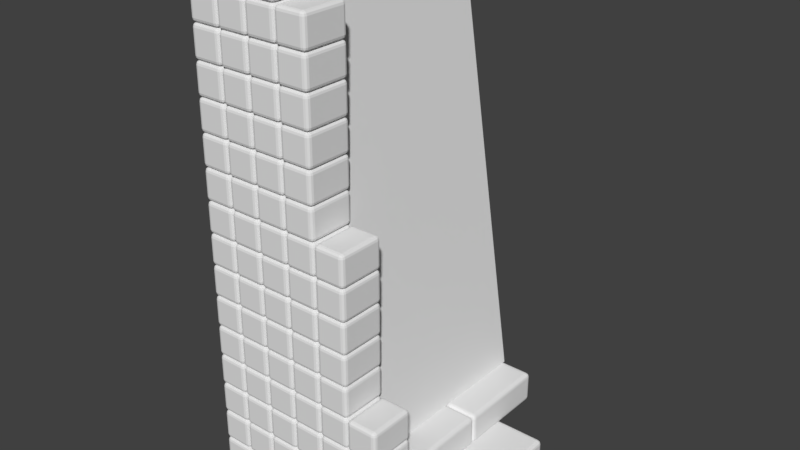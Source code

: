 # Source: EndWall.blend  (saved by Blender 2.78.0; exported with 4.5.12 LTS)
import bpy
from mathutils import Matrix  # noqa: F401  (used for matrix-valued properties, if any)

bpy.ops.wm.read_factory_settings(use_empty=True)
scene = bpy.context.scene
scene.name = 'Scene'

# ---- collections
col_collection_1 = bpy.data.collections.new('Collection 1'); scene.collection.children.link(col_collection_1)

# ---- materials (node trees are filled in below, after node groups)
mat_material = bpy.data.materials.new('Material')
mat_material.alpha_threshold = 0.0
mat_material.use_transparent_shadow = False
mat_material.roughness = 0.5
mat_material.line_color = (0.0, 0.0, 0.0, 1.0)

# ---- material node trees

# ---- world
world_world = bpy.data.worlds.new('World'); scene.world = world_world
world_world.color = (0.05088, 0.05088, 0.05088)
world_world.use_sun_shadow = False
world_world.sun_shadow_jitter_overblur = 0.0
world_world.cycles.sampling_method = 'MANUAL'

# ---- meshes
me_cube_001 = bpy.data.meshes.new('Cube.001')
me_cube_001.from_pydata([(-1.937e-07, 1.5, 0.4), (-1.937e-07, 0.3, 0.4), (-1.0, 0.3, 0.4), (-1.0, 1.5, 0.4), (-0.4, 1.5, 3.0), (-0.4, 0.3, 3.0), (-1.0, 0.3, 3.0), (-1.0, 1.5, 3.0)], [], [(0, 1, 2, 3), (4, 7, 6, 5), (0, 4, 5, 1), (1, 5, 6, 2), (2, 6, 7, 3), (4, 0, 3, 7)])
me_cube_001.materials.append(mat_material)
me_cube_001.use_remesh_preserve_volume = False
me_cube_001.use_remesh_preserve_attributes = False
me_cube_001.use_mirror_vertex_groups = False
me_cube_001.update()
me_cube = bpy.data.meshes.new('Cube')
me_cube.from_pydata([(-1.0, 1.2, 0.0), (0.5, 1.2, 0.2), (-1.0, 1.2, 0.2), (0.5, 1.2, 0.0), (0.5, 0.6, 0.0), (-1.0, 0.6, 0.0), (0.5, 0.6, 0.2), (-1.0, 0.6, 0.2), (0.5, 0.6, 0.0), (0.5, 2.384e-07, 0.0), (-1.0, 2.384e-07, 0.0), (-1.0, 0.6, 0.0), (0.5, 0.6, 0.2), (0.5, -7.153e-07, 0.2), (-1.0, 2.384e-07, 0.2), (-1.0, 0.6, 0.2), (-1.0, 1.5, 0.2), (0.2, 1.5, 0.4), (-1.0, 1.5, 0.4), (0.2, 1.5, 0.2), (0.2, 0.9, 0.2), (-1.0, 0.9, 0.2), (0.2, 0.9, 0.4), (-1.0, 0.9, 0.4), (0.2, 0.9, 0.2), (0.2, 0.3, 0.2), (-1.0, 0.3, 0.2), (-1.0, 0.9, 0.2), (0.2, 0.9, 0.4), (0.2, 0.3, 0.4), (-1.0, 0.3, 0.4), (-1.0, 0.9, 0.4), (-0.4, 0.3, 3.0), (-1.0, 0.3, 3.0), (-1.0, 0.7, 3.0), (-0.4, 0.7, 3.0), (-0.4, 0.3, 3.2), (-1.0, 0.3, 3.2), (-1.0, 0.7, 3.2), (-0.4, 0.7, 3.2), (-0.4, 0.7, 3.0), (-1.0, 0.7, 3.0), (-1.0, 1.1, 3.0), (-0.4, 1.1, 3.0), (-0.4, 0.7, 3.2), (-1.0, 0.7, 3.2), (-1.0, 1.1, 3.2), (-0.4, 1.1, 3.2), (-0.4, 1.1, 3.0), (-1.0, 1.1, 3.0), (-1.0, 1.5, 3.0), (-0.4, 1.5, 3.0), (-0.4, 1.1, 3.2), (-1.0, 1.1, 3.2), (-0.4, 1.5, 3.2), (-1.0, 1.5, 3.2), (-0.8, -2.384e-07, 3.0), (-1.0, -2.384e-07, 3.0), (-1.0, 0.3, 3.0), (-0.8, 0.3, 3.0), (-0.8, -7.153e-07, 3.2), (-1.0, 2.384e-07, 3.2), (-1.0, 0.3, 3.2), (-0.8, 0.3, 3.2), (-0.6, -2.384e-07, 3.0), (-0.8, -2.384e-07, 3.0), (-0.8, 0.3, 3.0), (-0.6, 0.3, 3.0), (-0.6, -7.153e-07, 3.2), (-0.8, 2.384e-07, 3.2), (-0.8, 0.3, 3.2), (-0.6, 0.3, 3.2), (-0.4, -2.384e-07, 3.0), (-0.6, -2.384e-07, 3.0), (-0.6, 0.3, 3.0), (-0.4, 0.3, 3.0), (-0.4, -7.153e-07, 3.2), (-0.6, 2.384e-07, 3.2), (-0.6, 0.3, 3.2), (-0.4, 0.3, 3.2), (-0.4, -2.384e-07, 2.6), (-0.6, -2.384e-07, 2.6), (-0.6, 0.3, 2.6), (-0.4, 0.3, 2.6), (-0.4, -7.153e-07, 2.8), (-0.6, 2.384e-07, 2.8), (-0.6, 0.3, 2.8), (-0.4, 0.3, 2.8), (-0.6, -2.384e-07, 2.6), (-0.8, -2.384e-07, 2.6), (-0.8, 0.3, 2.6), (-0.6, 0.3, 2.6), (-0.6, -7.153e-07, 2.8), (-0.8, 2.384e-07, 2.8), (-0.8, 0.3, 2.8), (-0.6, 0.3, 2.8), (-0.8, -2.384e-07, 2.6), (-1.0, -2.384e-07, 2.6), (-1.0, 0.3, 2.6), (-0.8, 0.3, 2.6), (-0.8, -7.153e-07, 2.8), (-1.0, 2.384e-07, 2.8), (-1.0, 0.3, 2.8), (-0.8, 0.3, 2.8), (-0.4, -2.384e-07, 2.4), (-0.6, -2.384e-07, 2.4), (-0.6, 0.3, 2.4), (-0.4, 0.3, 2.4), (-0.4, -7.153e-07, 2.6), (-0.6, 2.384e-07, 2.6), (-0.6, 0.3, 2.6), (-0.4, 0.3, 2.6), (-0.6, -2.384e-07, 2.4), (-0.8, -2.384e-07, 2.4), (-0.8, 0.3, 2.4), (-0.6, 0.3, 2.4), (-0.6, -7.153e-07, 2.6), (-0.8, 2.384e-07, 2.6), (-0.8, 0.3, 2.6), (-0.6, 0.3, 2.6), (-0.8, -2.384e-07, 2.4), (-1.0, -2.384e-07, 2.4), (-1.0, 0.3, 2.4), (-0.8, 0.3, 2.4), (-0.8, -7.153e-07, 2.6), (-1.0, 2.384e-07, 2.6), (-1.0, 0.3, 2.6), (-0.8, 0.3, 2.6), (-0.4, -2.384e-07, 2.2), (-0.6, -2.384e-07, 2.2), (-0.6, 0.3, 2.2), (-0.4, 0.3, 2.2), (-0.4, -7.153e-07, 2.4), (-0.6, 2.384e-07, 2.4), (-0.6, 0.3, 2.4), (-0.4, 0.3, 2.4), (-0.6, -2.384e-07, 2.2), (-0.8, -2.384e-07, 2.2), (-0.8, 0.3, 2.2), (-0.6, 0.3, 2.2), (-0.6, -7.153e-07, 2.4), (-0.8, 2.384e-07, 2.4), (-0.8, 0.3, 2.4), (-0.6, 0.3, 2.4), (-0.8, -2.384e-07, 2.2), (-1.0, -2.384e-07, 2.2), (-1.0, 0.3, 2.2), (-0.8, 0.3, 2.2), (-0.8, -7.153e-07, 2.4), (-1.0, 2.384e-07, 2.4), (-1.0, 0.3, 2.4), (-0.8, 0.3, 2.4), (-0.4, -2.384e-07, 2.0), (-0.6, -2.384e-07, 2.0), (-0.6, 0.3, 2.0), (-0.4, 0.3, 2.0), (-0.4, -7.153e-07, 2.2), (-0.6, 2.384e-07, 2.2), (-0.6, 0.3, 2.2), (-0.4, 0.3, 2.2), (-0.6, -2.384e-07, 2.0), (-0.8, -2.384e-07, 2.0), (-0.8, 0.3, 2.0), (-0.6, 0.3, 2.0), (-0.6, -7.153e-07, 2.2), (-0.8, 2.384e-07, 2.2), (-0.8, 0.3, 2.2), (-0.6, 0.3, 2.2), (-0.8, -2.384e-07, 2.0), (-1.0, -2.384e-07, 2.0), (-1.0, 0.3, 2.0), (-0.8, 0.3, 2.0), (-0.8, -7.153e-07, 2.2), (-1.0, 2.384e-07, 2.2), (-1.0, 0.3, 2.2), (-0.8, 0.3, 2.2), (-0.4, -2.384e-07, 1.8), (-0.6, -2.384e-07, 1.8), (-0.6, 0.3, 1.8), (-0.4, 0.3, 1.8), (-0.4, -7.153e-07, 2.0), (-0.6, 2.384e-07, 2.0), (-0.6, 0.3, 2.0), (-0.4, 0.3, 2.0), (-0.6, -2.384e-07, 1.8), (-0.8, -2.384e-07, 1.8), (-0.8, 0.3, 1.8), (-0.6, 0.3, 1.8), (-0.6, -7.153e-07, 2.0), (-0.8, 2.384e-07, 2.0), (-0.8, 0.3, 2.0), (-0.6, 0.3, 2.0), (-0.8, -2.384e-07, 1.8), (-1.0, -2.384e-07, 1.8), (-1.0, 0.3, 1.8), (-0.8, 0.3, 1.8), (-0.8, -7.153e-07, 2.0), (-1.0, 2.384e-07, 2.0), (-1.0, 0.3, 2.0), (-0.8, 0.3, 2.0), (-0.4, -2.384e-07, 1.6), (-0.6, -2.384e-07, 1.6), (-0.6, 0.3, 1.6), (-0.4, 0.3, 1.6), (-0.4, -7.153e-07, 1.8), (-0.6, 2.384e-07, 1.8), (-0.6, 0.3, 1.8), (-0.4, 0.3, 1.8), (-0.6, -2.384e-07, 1.6), (-0.8, -2.384e-07, 1.6), (-0.8, 0.3, 1.6), (-0.6, 0.3, 1.6), (-0.6, -7.153e-07, 1.8), (-0.8, 2.384e-07, 1.8), (-0.8, 0.3, 1.8), (-0.6, 0.3, 1.8), (-0.8, -2.384e-07, 1.6), (-1.0, -2.384e-07, 1.6), (-1.0, 0.3, 1.6), (-0.8, 0.3, 1.6), (-0.8, -7.153e-07, 1.8), (-1.0, 2.384e-07, 1.8), (-1.0, 0.3, 1.8), (-0.8, 0.3, 1.8), (-0.4, -2.384e-07, 1.4), (-0.6, -2.384e-07, 1.4), (-0.6, 0.3, 1.4), (-0.4, 0.3, 1.4), (-0.4, -7.153e-07, 1.6), (-0.6, 2.384e-07, 1.6), (-0.6, 0.3, 1.6), (-0.4, 0.3, 1.6), (-0.6, -2.384e-07, 1.4), (-0.8, -2.384e-07, 1.4), (-0.8, 0.3, 1.4), (-0.6, 0.3, 1.4), (-0.6, -7.153e-07, 1.6), (-0.8, 2.384e-07, 1.6), (-0.8, 0.3, 1.6), (-0.6, 0.3, 1.6), (-0.8, -2.384e-07, 1.4), (-1.0, -2.384e-07, 1.4), (-1.0, 0.3, 1.4), (-0.8, 0.3, 1.4), (-0.8, -7.153e-07, 1.6), (-1.0, 2.384e-07, 1.6), (-1.0, 0.3, 1.6), (-0.8, 0.3, 1.6), (-0.4, -2.384e-07, 1.2), (-0.6, -2.384e-07, 1.2), (-0.6, 0.3, 1.2), (-0.4, 0.3, 1.2), (-0.4, -7.153e-07, 1.4), (-0.6, 2.384e-07, 1.4), (-0.6, 0.3, 1.4), (-0.4, 0.3, 1.4), (-0.6, -2.384e-07, 1.2), (-0.8, -2.384e-07, 1.2), (-0.8, 0.3, 1.2), (-0.6, 0.3, 1.2), (-0.6, -7.153e-07, 1.4), (-0.8, 2.384e-07, 1.4), (-0.8, 0.3, 1.4), (-0.6, 0.3, 1.4), (-0.8, -2.384e-07, 1.2), (-1.0, -2.384e-07, 1.2), (-1.0, 0.3, 1.2), (-0.8, 0.3, 1.2), (-0.8, -7.153e-07, 1.4), (-1.0, 2.384e-07, 1.4), (-1.0, 0.3, 1.4), (-0.8, 0.3, 1.4), (-0.4, -2.384e-07, 1.0), (-0.6, -2.384e-07, 1.0), (-0.6, 0.3, 1.0), (-0.4, 0.3, 1.0), (-0.4, -7.153e-07, 1.2), (-0.6, 2.384e-07, 1.2), (-0.6, 0.3, 1.2), (-0.4, 0.3, 1.2), (-0.6, -2.384e-07, 1.0), (-0.8, -2.384e-07, 1.0), (-0.8, 0.3, 1.0), (-0.6, 0.3, 1.0), (-0.6, -7.153e-07, 1.2), (-0.8, 2.384e-07, 1.2), (-0.8, 0.3, 1.2), (-0.6, 0.3, 1.2), (-0.8, -2.384e-07, 1.0), (-1.0, -2.384e-07, 1.0), (-1.0, 0.3, 1.0), (-0.8, 0.3, 1.0), (-0.8, -7.153e-07, 1.2), (-1.0, 2.384e-07, 1.2), (-1.0, 0.3, 1.2), (-0.8, 0.3, 1.2), (-0.4, -2.384e-07, 0.8), (-0.6, -2.384e-07, 0.8), (-0.6, 0.3, 0.8), (-0.4, 0.3, 0.8), (-0.4, -7.153e-07, 1.0), (-0.6, 2.384e-07, 1.0), (-0.6, 0.3, 1.0), (-0.4, 0.3, 1.0), (-0.6, -2.384e-07, 0.8), (-0.8, -2.384e-07, 0.8), (-0.8, 0.3, 0.8), (-0.6, 0.3, 0.8), (-0.6, -7.153e-07, 1.0), (-0.8, 2.384e-07, 1.0), (-0.8, 0.3, 1.0), (-0.6, 0.3, 1.0), (-0.8, -2.384e-07, 0.8), (-1.0, -2.384e-07, 0.8), (-1.0, 0.3, 0.8), (-0.8, 0.3, 0.8), (-0.8, -7.153e-07, 1.0), (-1.0, 2.384e-07, 1.0), (-1.0, 0.3, 1.0), (-0.8, 0.3, 1.0), (-0.4, -2.384e-07, 0.6), (-0.6, -2.384e-07, 0.6), (-0.6, 0.3, 0.6), (-0.4, 0.3, 0.6), (-0.4, -7.153e-07, 0.8), (-0.6, 2.384e-07, 0.8), (-0.6, 0.3, 0.8), (-0.4, 0.3, 0.8), (-0.6, -2.384e-07, 0.6), (-0.8, -2.384e-07, 0.6), (-0.8, 0.3, 0.6), (-0.6, 0.3, 0.6), (-0.6, -7.153e-07, 0.8), (-0.8, 2.384e-07, 0.8), (-0.8, 0.3, 0.8), (-0.6, 0.3, 0.8), (-0.8, -2.384e-07, 0.6), (-1.0, -2.384e-07, 0.6), (-1.0, 0.3, 0.6), (-0.8, 0.3, 0.6), (-0.8, -7.153e-07, 0.8), (-1.0, 2.384e-07, 0.8), (-1.0, 0.3, 0.8), (-0.8, 0.3, 0.8), (-0.4, -2.384e-07, 0.4), (-0.6, -2.384e-07, 0.4), (-0.6, 0.3, 0.4), (-0.4, 0.3, 0.4), (-0.4, -7.153e-07, 0.6), (-0.6, 2.384e-07, 0.6), (-0.6, 0.3, 0.6), (-0.4, 0.3, 0.6), (-0.6, -2.384e-07, 0.4), (-0.8, -2.384e-07, 0.4), (-0.8, 0.3, 0.4), (-0.6, 0.3, 0.4), (-0.6, -7.153e-07, 0.6), (-0.8, 2.384e-07, 0.6), (-0.8, 0.3, 0.6), (-0.6, 0.3, 0.6), (-0.8, -2.384e-07, 0.4), (-1.0, -2.384e-07, 0.4), (-1.0, 0.3, 0.4), (-0.8, 0.3, 0.4), (-0.8, -7.153e-07, 0.6), (-1.0, 2.384e-07, 0.6), (-1.0, 0.3, 0.6), (-0.8, 0.3, 0.6), (-0.4, -2.384e-07, 0.2), (-0.6, -2.384e-07, 0.2), (-0.6, 0.3, 0.2), (-0.4, 0.3, 0.2), (-0.4, -7.153e-07, 0.4), (-0.6, 2.384e-07, 0.4), (-0.6, 0.3, 0.4), (-0.4, 0.3, 0.4), (-0.6, -2.384e-07, 0.2), (-0.8, -2.384e-07, 0.2), (-0.8, 0.3, 0.2), (-0.6, 0.3, 0.2), (-0.6, -7.153e-07, 0.4), (-0.8, 2.384e-07, 0.4), (-0.8, 0.3, 0.4), (-0.6, 0.3, 0.4), (-0.8, -2.384e-07, 0.2), (-1.0, -2.384e-07, 0.2), (-1.0, 0.3, 0.2), (-0.8, 0.3, 0.2), (-0.8, -7.153e-07, 0.4), (-1.0, 2.384e-07, 0.4), (-1.0, 0.3, 0.4), (-0.8, 0.3, 0.4), (-0.4, -2.384e-07, 2.8), (-0.6, -2.384e-07, 2.8), (-0.6, 0.3, 2.8), (-0.4, 0.3, 2.8), (-0.4, -7.153e-07, 3.0), (-0.6, 2.384e-07, 3.0), (-0.6, 0.3, 3.0), (-0.4, 0.3, 3.0), (-0.6, -2.384e-07, 2.8), (-0.8, -2.384e-07, 2.8), (-0.8, 0.3, 2.8), (-0.6, 0.3, 2.8), (-0.6, -7.153e-07, 3.0), (-0.8, 2.384e-07, 3.0), (-0.8, 0.3, 3.0), (-0.6, 0.3, 3.0), (-0.8, -2.384e-07, 2.8), (-1.0, -2.384e-07, 2.8), (-1.0, 0.3, 2.8), (-0.8, 0.3, 2.8), (-0.8, -7.153e-07, 3.0), (-1.0, 2.384e-07, 3.0), (-1.0, 0.3, 3.0), (-0.8, 0.3, 3.0), (0.2, -2.384e-07, 0.2), (5.96e-08, -2.384e-07, 0.2), (5.96e-08, 0.3, 0.2), (0.2, 0.3, 0.2), (0.2, -7.153e-07, 0.4), (-9.537e-07, 2.384e-07, 0.4), (5.96e-08, 0.3, 0.4), (0.2, 0.3, 0.4), (-1.192e-07, -2.384e-07, 0.2), (-0.2, -2.384e-07, 0.2), (-0.2, 0.3, 0.2), (2.98e-07, 0.3, 0.2), (-5.96e-07, -7.153e-07, 0.4), (-0.2, 2.384e-07, 0.4), (-0.2, 0.3, 0.4), (-1.788e-07, 0.3, 0.4), (-0.2, -2.384e-07, 0.2), (-0.4, -2.384e-07, 0.2), (-0.4, 0.3, 0.2), (-0.2, 0.3, 0.2), (-0.2, -7.153e-07, 0.4), (-0.4, 2.384e-07, 0.4), (-0.4, 0.3, 0.4), (-0.2, 0.3, 0.4), (0.2, -2.384e-07, 0.4), (5.96e-08, -2.384e-07, 0.4), (5.96e-08, 0.3, 0.4), (0.2, 0.3, 0.4), (0.2, -7.153e-07, 0.6), (-9.537e-07, 2.384e-07, 0.6), (5.96e-08, 0.3, 0.6), (0.2, 0.3, 0.6), (-1.192e-07, -2.384e-07, 0.4), (-0.2, -2.384e-07, 0.4), (-0.2, 0.3, 0.4), (2.98e-07, 0.3, 0.4), (-5.96e-07, -7.153e-07, 0.6), (-0.2, 2.384e-07, 0.6), (-0.2, 0.3, 0.6), (-1.788e-07, 0.3, 0.6), (-0.2, -2.384e-07, 0.4), (-0.4, -2.384e-07, 0.4), (-0.4, 0.3, 0.4), (-0.2, 0.3, 0.4), (-0.2, -7.153e-07, 0.6), (-0.4, 2.384e-07, 0.6), (-0.4, 0.3, 0.6), (-0.2, 0.3, 0.6), (-6.407e-07, -7.153e-07, 0.8), (-1.639e-07, -2.384e-07, 0.6), (-0.2, -2.384e-07, 0.6), (-0.2, 2.384e-07, 0.8), (-0.2, 0.3, 0.8), (-0.2, 0.3, 0.6), (3.129e-07, 0.3, 0.6), (-1.639e-07, 0.3, 0.8), (-0.2, 0.3, 0.8), (-0.2, 0.3, 0.6), (-0.4, 0.3, 0.6), (-0.4, 0.3, 0.8), (-0.4, 2.384e-07, 0.8), (-0.4, -2.384e-07, 0.6), (-0.2, -2.384e-07, 0.6), (-0.2, -7.153e-07, 0.8), (-6.407e-07, -7.153e-07, 1.0), (-1.639e-07, -2.384e-07, 0.8), (-0.2, -2.384e-07, 0.8), (-0.2, 2.384e-07, 1.0), (-0.2, 0.3, 1.0), (-0.2, 0.3, 0.8), (3.129e-07, 0.3, 0.8), (-1.639e-07, 0.3, 1.0), (-0.2, -7.153e-07, 1.0), (-0.2, -2.384e-07, 0.8), (-0.4, -2.384e-07, 0.8), (-0.4, 2.384e-07, 1.0), (-0.4, 0.3, 1.0), (-0.4, 0.3, 0.8), (-0.2, 0.3, 0.8), (-0.2, 0.3, 1.0), (-0.2, -7.153e-07, 1.2), (-0.2, -2.384e-07, 1.0), (-0.4, -2.384e-07, 1.0), (-0.4, 2.384e-07, 1.2), (-0.4, 0.3, 1.2), (-0.4, 0.3, 1.0), (-0.2, 0.3, 1.0), (-0.2, 0.3, 1.2), (-6.407e-07, -7.153e-07, 1.2), (-1.639e-07, -2.384e-07, 1.0), (-0.2, -2.384e-07, 1.0), (-0.2, 2.384e-07, 1.2), (-0.2, 0.3, 1.2), (-0.2, 0.3, 1.0), (3.129e-07, 0.3, 1.0), (-1.639e-07, 0.3, 1.2), (0.2, -7.153e-07, 0.8), (0.2, -2.384e-07, 0.6), (8.941e-08, -2.384e-07, 0.6), (-9.239e-07, 2.384e-07, 0.8), (8.941e-08, 0.3, 0.8), (8.941e-08, 0.3, 0.6), (0.2, 0.3, 0.6), (0.2, 0.3, 0.8), (-0.2, -7.153e-07, 1.4), (-0.2, -2.384e-07, 1.2), (-0.4, -2.384e-07, 1.2), (-0.4, 2.384e-07, 1.4), (-0.4, 0.3, 1.4), (-0.4, 0.3, 1.2), (-0.2, 0.3, 1.2), (-0.2, 0.3, 1.4), (-6.407e-07, -7.153e-07, 1.4), (-1.639e-07, -2.384e-07, 1.2), (-0.2, -2.384e-07, 1.2), (-0.2, 2.384e-07, 1.4), (-0.2, 0.3, 1.4), (-0.2, 0.3, 1.2), (3.129e-07, 0.3, 1.2), (-1.639e-07, 0.3, 1.4), (-6.407e-07, -7.153e-07, 1.6), (-1.639e-07, -2.384e-07, 1.4), (-0.2, -2.384e-07, 1.4), (-0.2, 2.384e-07, 1.6), (-0.2, 0.3, 1.6), (-0.2, 0.3, 1.4), (3.129e-07, 0.3, 1.4), (-1.639e-07, 0.3, 1.6), (-0.2, -7.153e-07, 1.6), (-0.2, -2.384e-07, 1.4), (-0.4, -2.384e-07, 1.4), (-0.4, 2.384e-07, 1.6), (-0.4, 0.3, 1.6), (-0.4, 0.3, 1.4), (-0.2, 0.3, 1.4), (-0.2, 0.3, 1.6), (-0.2, -7.153e-07, 1.8), (-0.2, -2.384e-07, 1.6), (-0.4, -2.384e-07, 1.6), (-0.4, 2.384e-07, 1.8), (-0.4, 0.3, 1.8), (-0.4, 0.3, 1.6), (-0.2, 0.3, 1.6), (-0.2, 0.3, 1.8), (-0.2, -7.153e-07, 2.0), (-0.2, -2.384e-07, 1.8), (-0.4, -2.384e-07, 1.8), (-0.4, 2.384e-07, 2.0), (-0.4, 0.3, 2.0), (-0.4, 0.3, 1.8), (-0.2, 0.3, 1.8), (-0.2, 0.3, 2.0), (-6.407e-07, -7.153e-07, 1.8), (-1.639e-07, -2.384e-07, 1.6), (-0.2, -2.384e-07, 1.6), (-0.2, 2.384e-07, 1.8), (-0.2, 0.3, 1.8), (-0.2, 0.3, 1.6), (3.129e-07, 0.3, 1.6), (-1.639e-07, 0.3, 1.8), (-0.2, -7.153e-07, 2.2), (-0.2, -2.384e-07, 2.0), (-0.4, -2.384e-07, 2.0), (-0.4, 2.384e-07, 2.2), (-0.4, 0.3, 2.2), (-0.4, 0.3, 2.0), (-0.2, 0.3, 2.0), (-0.2, 0.3, 2.2), (-0.2, -7.153e-07, 2.4), (-0.2, -2.384e-07, 2.2), (-0.4, -2.384e-07, 2.2), (-0.4, 2.384e-07, 2.4), (-0.4, 0.3, 2.4), (-0.4, 0.3, 2.2), (-0.2, 0.3, 2.2), (-0.2, 0.3, 2.4), (-0.2, -7.153e-07, 2.6), (-0.2, -2.384e-07, 2.4), (-0.4, -2.384e-07, 2.4), (-0.4, 2.384e-07, 2.6), (-0.4, 0.3, 2.6), (-0.4, 0.3, 2.4), (-0.2, 0.3, 2.4), (-0.2, 0.3, 2.6), (-0.2, -7.153e-07, 2.8), (-0.2, -2.384e-07, 2.6), (-0.4, -2.384e-07, 2.6), (-0.4, 2.384e-07, 2.8), (-0.4, 0.3, 2.8), (-0.4, 0.3, 2.6), (-0.2, 0.3, 2.6), (-0.2, 0.3, 2.8), (-0.2, -7.153e-07, 3.0), (-0.2, -2.384e-07, 2.8), (-0.4, -2.384e-07, 2.8), (-0.4, 2.384e-07, 3.0), (-0.4, 0.3, 3.0), (-0.4, 0.3, 2.8), (-0.2, 0.3, 2.8), (-0.2, 0.3, 3.0), (0.4, -7.153e-07, 0.4), (0.4, -2.384e-07, 0.2), (0.2, -2.384e-07, 0.2), (0.2, 2.384e-07, 0.4), (0.2, 0.3, 0.4), (0.2, 0.3, 0.2), (0.4, 0.3, 0.2), (0.4, 0.3, 0.4)], [], [(3, 0, 2, 1), (3, 4, 5, 0), (1, 2, 7, 6), (3, 1, 6, 4), (4, 6, 7, 5), (5, 7, 2, 0), (8, 9, 10, 11), (12, 15, 14, 13), (8, 12, 13, 9), (9, 13, 14, 10), (10, 14, 15, 11), (12, 8, 11, 15), (19, 16, 18, 17), (19, 20, 21, 16), (17, 18, 23, 22), (19, 17, 22, 20), (20, 22, 23, 21), (21, 23, 18, 16), (24, 25, 26, 27), (28, 31, 30, 29), (24, 28, 29, 25), (25, 29, 30, 26), (26, 30, 31, 27), (28, 24, 27, 31), (32, 33, 34, 35), (36, 39, 38, 37), (32, 36, 37, 33), (33, 37, 38, 34), (34, 38, 39, 35), (36, 32, 35, 39), (40, 41, 42, 43), (44, 47, 46, 45), (40, 44, 45, 41), (41, 45, 46, 42), (42, 46, 47, 43), (44, 40, 43, 47), (48, 49, 50, 51), (52, 54, 55, 53), (48, 52, 53, 49), (49, 53, 55, 50), (50, 55, 54, 51), (52, 48, 51, 54), (56, 57, 58, 59), (60, 63, 62, 61), (56, 60, 61, 57), (57, 61, 62, 58), (58, 62, 63, 59), (60, 56, 59, 63), (64, 65, 66, 67), (68, 71, 70, 69), (64, 68, 69, 65), (65, 69, 70, 66), (66, 70, 71, 67), (68, 64, 67, 71), (72, 73, 74, 75), (76, 79, 78, 77), (72, 76, 77, 73), (73, 77, 78, 74), (74, 78, 79, 75), (76, 72, 75, 79), (80, 81, 82, 83), (84, 87, 86, 85), (80, 84, 85, 81), (81, 85, 86, 82), (82, 86, 87, 83), (84, 80, 83, 87), (88, 89, 90, 91), (92, 95, 94, 93), (88, 92, 93, 89), (89, 93, 94, 90), (90, 94, 95, 91), (92, 88, 91, 95), (96, 97, 98, 99), (100, 103, 102, 101), (96, 100, 101, 97), (97, 101, 102, 98), (98, 102, 103, 99), (100, 96, 99, 103), (104, 105, 106, 107), (108, 111, 110, 109), (104, 108, 109, 105), (105, 109, 110, 106), (106, 110, 111, 107), (108, 104, 107, 111), (112, 113, 114, 115), (116, 119, 118, 117), (112, 116, 117, 113), (113, 117, 118, 114), (114, 118, 119, 115), (116, 112, 115, 119), (120, 121, 122, 123), (124, 127, 126, 125), (120, 124, 125, 121), (121, 125, 126, 122), (122, 126, 127, 123), (124, 120, 123, 127), (128, 129, 130, 131), (132, 135, 134, 133), (128, 132, 133, 129), (129, 133, 134, 130), (130, 134, 135, 131), (132, 128, 131, 135), (136, 137, 138, 139), (140, 143, 142, 141), (136, 140, 141, 137), (137, 141, 142, 138), (138, 142, 143, 139), (140, 136, 139, 143), (144, 145, 146, 147), (148, 151, 150, 149), (144, 148, 149, 145), (145, 149, 150, 146), (146, 150, 151, 147), (148, 144, 147, 151), (152, 153, 154, 155), (156, 159, 158, 157), (152, 156, 157, 153), (153, 157, 158, 154), (154, 158, 159, 155), (156, 152, 155, 159), (160, 161, 162, 163), (164, 167, 166, 165), (160, 164, 165, 161), (161, 165, 166, 162), (162, 166, 167, 163), (164, 160, 163, 167), (168, 169, 170, 171), (172, 175, 174, 173), (168, 172, 173, 169), (169, 173, 174, 170), (170, 174, 175, 171), (172, 168, 171, 175), (176, 177, 178, 179), (180, 183, 182, 181), (176, 180, 181, 177), (177, 181, 182, 178), (178, 182, 183, 179), (180, 176, 179, 183), (184, 185, 186, 187), (188, 191, 190, 189), (184, 188, 189, 185), (185, 189, 190, 186), (186, 190, 191, 187), (188, 184, 187, 191), (192, 193, 194, 195), (196, 199, 198, 197), (192, 196, 197, 193), (193, 197, 198, 194), (194, 198, 199, 195), (196, 192, 195, 199), (200, 201, 202, 203), (204, 207, 206, 205), (200, 204, 205, 201), (201, 205, 206, 202), (202, 206, 207, 203), (204, 200, 203, 207), (208, 209, 210, 211), (212, 215, 214, 213), (208, 212, 213, 209), (209, 213, 214, 210), (210, 214, 215, 211), (212, 208, 211, 215), (216, 217, 218, 219), (220, 223, 222, 221), (216, 220, 221, 217), (217, 221, 222, 218), (218, 222, 223, 219), (220, 216, 219, 223), (224, 225, 226, 227), (228, 231, 230, 229), (224, 228, 229, 225), (225, 229, 230, 226), (226, 230, 231, 227), (228, 224, 227, 231), (232, 233, 234, 235), (236, 239, 238, 237), (232, 236, 237, 233), (233, 237, 238, 234), (234, 238, 239, 235), (236, 232, 235, 239), (240, 241, 242, 243), (244, 247, 246, 245), (240, 244, 245, 241), (241, 245, 246, 242), (242, 246, 247, 243), (244, 240, 243, 247), (248, 249, 250, 251), (252, 255, 254, 253), (248, 252, 253, 249), (249, 253, 254, 250), (250, 254, 255, 251), (252, 248, 251, 255), (256, 257, 258, 259), (260, 263, 262, 261), (256, 260, 261, 257), (257, 261, 262, 258), (258, 262, 263, 259), (260, 256, 259, 263), (264, 265, 266, 267), (268, 271, 270, 269), (264, 268, 269, 265), (265, 269, 270, 266), (266, 270, 271, 267), (268, 264, 267, 271), (272, 273, 274, 275), (276, 279, 278, 277), (272, 276, 277, 273), (273, 277, 278, 274), (274, 278, 279, 275), (276, 272, 275, 279), (280, 281, 282, 283), (284, 287, 286, 285), (280, 284, 285, 281), (281, 285, 286, 282), (282, 286, 287, 283), (284, 280, 283, 287), (288, 289, 290, 291), (292, 295, 294, 293), (288, 292, 293, 289), (289, 293, 294, 290), (290, 294, 295, 291), (292, 288, 291, 295), (296, 297, 298, 299), (300, 303, 302, 301), (296, 300, 301, 297), (297, 301, 302, 298), (298, 302, 303, 299), (300, 296, 299, 303), (304, 305, 306, 307), (308, 311, 310, 309), (304, 308, 309, 305), (305, 309, 310, 306), (306, 310, 311, 307), (308, 304, 307, 311), (312, 313, 314, 315), (316, 319, 318, 317), (312, 316, 317, 313), (313, 317, 318, 314), (314, 318, 319, 315), (316, 312, 315, 319), (320, 321, 322, 323), (324, 327, 326, 325), (320, 324, 325, 321), (321, 325, 326, 322), (322, 326, 327, 323), (324, 320, 323, 327), (328, 329, 330, 331), (332, 335, 334, 333), (328, 332, 333, 329), (329, 333, 334, 330), (330, 334, 335, 331), (332, 328, 331, 335), (336, 337, 338, 339), (340, 343, 342, 341), (336, 340, 341, 337), (337, 341, 342, 338), (338, 342, 343, 339), (340, 336, 339, 343), (344, 345, 346, 347), (348, 351, 350, 349), (344, 348, 349, 345), (345, 349, 350, 346), (346, 350, 351, 347), (348, 344, 347, 351), (352, 353, 354, 355), (356, 359, 358, 357), (352, 356, 357, 353), (353, 357, 358, 354), (354, 358, 359, 355), (356, 352, 355, 359), (360, 361, 362, 363), (364, 367, 366, 365), (360, 364, 365, 361), (361, 365, 366, 362), (362, 366, 367, 363), (364, 360, 363, 367), (368, 369, 370, 371), (372, 375, 374, 373), (368, 372, 373, 369), (369, 373, 374, 370), (370, 374, 375, 371), (372, 368, 371, 375), (376, 377, 378, 379), (380, 383, 382, 381), (376, 380, 381, 377), (377, 381, 382, 378), (378, 382, 383, 379), (380, 376, 379, 383), (384, 385, 386, 387), (388, 391, 390, 389), (384, 388, 389, 385), (385, 389, 390, 386), (386, 390, 391, 387), (388, 384, 387, 391), (392, 393, 394, 395), (396, 399, 398, 397), (392, 396, 397, 393), (393, 397, 398, 394), (394, 398, 399, 395), (396, 392, 395, 399), (400, 401, 402, 403), (404, 407, 406, 405), (400, 404, 405, 401), (401, 405, 406, 402), (402, 406, 407, 403), (404, 400, 403, 407), (408, 409, 410, 411), (412, 415, 414, 413), (408, 412, 413, 409), (409, 413, 414, 410), (410, 414, 415, 411), (412, 408, 411, 415), (416, 417, 418, 419), (420, 423, 422, 421), (416, 420, 421, 417), (417, 421, 422, 418), (418, 422, 423, 419), (420, 416, 419, 423), (424, 425, 426, 427), (428, 431, 430, 429), (424, 428, 429, 425), (425, 429, 430, 426), (426, 430, 431, 427), (428, 424, 427, 431), (432, 433, 434, 435), (436, 439, 438, 437), (432, 436, 437, 433), (433, 437, 438, 434), (434, 438, 439, 435), (436, 432, 435, 439), (440, 441, 442, 443), (444, 447, 446, 445), (440, 444, 445, 441), (441, 445, 446, 442), (442, 446, 447, 443), (444, 440, 443, 447), (448, 449, 450, 451), (452, 455, 454, 453), (448, 452, 453, 449), (449, 453, 454, 450), (450, 454, 455, 451), (452, 448, 451, 455), (456, 457, 458, 459), (460, 463, 462, 461), (456, 460, 461, 457), (457, 461, 462, 458), (458, 462, 463, 459), (460, 456, 459, 463), (465, 464, 467, 466), (469, 468, 471, 470), (466, 467, 468, 469), (464, 465, 470, 471), (464, 471, 468, 467), (465, 466, 469, 470), (474, 475, 472, 473), (479, 472, 475, 476), (479, 478, 473, 472), (478, 477, 474, 473), (478, 479, 476, 477), (477, 476, 475, 474), (481, 480, 483, 482), (485, 484, 487, 486), (482, 483, 484, 485), (480, 481, 486, 487), (480, 487, 484, 483), (481, 482, 485, 486), (489, 488, 491, 490), (493, 492, 495, 494), (490, 491, 492, 493), (488, 489, 494, 495), (488, 495, 492, 491), (489, 490, 493, 494), (497, 496, 499, 498), (501, 500, 503, 502), (498, 499, 500, 501), (496, 497, 502, 503), (496, 503, 500, 499), (497, 498, 501, 502), (505, 504, 507, 506), (509, 508, 511, 510), (506, 507, 508, 509), (504, 505, 510, 511), (504, 511, 508, 507), (505, 506, 509, 510), (513, 512, 515, 514), (517, 516, 519, 518), (514, 515, 516, 517), (512, 513, 518, 519), (512, 519, 516, 515), (513, 514, 517, 518), (521, 520, 523, 522), (525, 524, 527, 526), (522, 523, 524, 525), (520, 521, 526, 527), (520, 527, 524, 523), (521, 522, 525, 526), (529, 528, 531, 530), (533, 532, 535, 534), (530, 531, 532, 533), (528, 529, 534, 535), (528, 535, 532, 531), (529, 530, 533, 534), (537, 536, 539, 538), (541, 540, 543, 542), (538, 539, 540, 541), (536, 537, 542, 543), (536, 543, 540, 539), (537, 538, 541, 542), (545, 544, 547, 546), (549, 548, 551, 550), (546, 547, 548, 549), (544, 545, 550, 551), (544, 551, 548, 547), (545, 546, 549, 550), (553, 552, 555, 554), (557, 556, 559, 558), (554, 555, 556, 557), (552, 553, 558, 559), (552, 559, 556, 555), (553, 554, 557, 558), (561, 560, 563, 562), (565, 564, 567, 566), (562, 563, 564, 565), (560, 561, 566, 567), (560, 567, 564, 563), (561, 562, 565, 566), (569, 568, 571, 570), (573, 572, 575, 574), (570, 571, 572, 573), (568, 569, 574, 575), (568, 575, 572, 571), (569, 570, 573, 574), (577, 576, 579, 578), (581, 580, 583, 582), (578, 579, 580, 581), (576, 577, 582, 583), (576, 583, 580, 579), (577, 578, 581, 582), (585, 584, 587, 586), (589, 588, 591, 590), (586, 587, 588, 589), (584, 585, 590, 591), (584, 591, 588, 587), (585, 586, 589, 590), (593, 592, 595, 594), (597, 596, 599, 598), (594, 595, 596, 597), (592, 593, 598, 599), (592, 599, 596, 595), (593, 594, 597, 598), (601, 600, 603, 602), (605, 604, 607, 606), (602, 603, 604, 605), (600, 601, 606, 607), (600, 607, 604, 603), (601, 602, 605, 606), (609, 608, 611, 610), (613, 612, 615, 614), (610, 611, 612, 613), (608, 609, 614, 615), (608, 615, 612, 611), (609, 610, 613, 614), (617, 616, 619, 618), (621, 620, 623, 622), (618, 619, 620, 621), (616, 617, 622, 623), (616, 623, 620, 619), (617, 618, 621, 622)])
me_cube.materials.append(mat_material)
me_cube.use_remesh_preserve_volume = False
me_cube.use_remesh_preserve_attributes = False
me_cube.use_mirror_vertex_groups = False
me_cube.update()

# ---- objects
ob_cube_001 = bpy.data.objects.new('Cube.001', me_cube_001)
ob_cube = bpy.data.objects.new('Cube', me_cube)

# ---- transforms, parenting, visibility, modifiers, constraints
ob_cube_001.location = (0.0, 0.0, 0.0)
ob_cube_001.lock_rotations_4d = False
ob_cube_001.empty_display_type = 'ARROWS'
ob_cube_001.lineart.crease_threshold = 0.0
ob_cube.location = (0.0, 0.0, 0.0)
ob_cube.lock_rotations_4d = False
ob_cube.empty_display_type = 'ARROWS'
ob_cube.lineart.crease_threshold = 0.0
_m = ob_cube.modifiers.new('Bevel', 'BEVEL')
_m.width = 0.025
_m.width_pct = 0.025
_m.segments = 3
_m.limit_method = 'NONE'
_m.spread = 0.0

# ---- collection membership
col_collection_1.objects.link(ob_cube_001)
col_collection_1.objects.link(ob_cube)

# ---- scene / render settings (as saved in the file)
scene.frame_start = 1; scene.frame_end = 250; scene.frame_set(1)
scene.render.engine = 'BLENDER_EEVEE_NEXT'
scene.render.resolution_percentage = 50
scene.render.dither_intensity = 0.0
scene.cycles.use_denoising = False
scene.cycles.samples = 128
scene.cycles.sampling_pattern = 'TABULATED_SOBOL'
scene.cycles.light_sampling_threshold = 0.0
scene.cycles.use_adaptive_sampling = False
scene.cycles.use_light_tree = False
scene.cycles.blur_glossy = 0.0
scene.cycles.sample_clamp_indirect = 0.0
scene.view_settings.view_transform = 'Standard'
bpy.context.view_layer.update()

# ---- added for rendering (the .blend has no active camera and no usable light): camera, sun
cam_auto = bpy.data.cameras.new('AutoCamera')
cam_auto.lens = 50.0
cam_auto.sensor_width = 36.0
cam_auto.clip_end = 1000.0
ob_auto_camera = bpy.data.objects.new('AutoCamera', cam_auto)
scene.collection.objects.link(ob_auto_camera)
ob_auto_camera.location = (3.30219, -3.51263, 4.44175)
ob_auto_camera.rotation_euler = (1.09748, -7.21219e-08, 0.694738)
scene.camera = ob_auto_camera
light_auto_sun = bpy.data.lights.new('AutoSun', 'SUN')
light_auto_sun.energy = 3.0
light_auto_sun.angle = 0.0523599
ob_auto_sun = bpy.data.objects.new('AutoSun', light_auto_sun)
scene.collection.objects.link(ob_auto_sun)
ob_auto_sun.rotation_euler = (0.872665, 0.174533, 0.523599)
bpy.context.view_layer.update()
